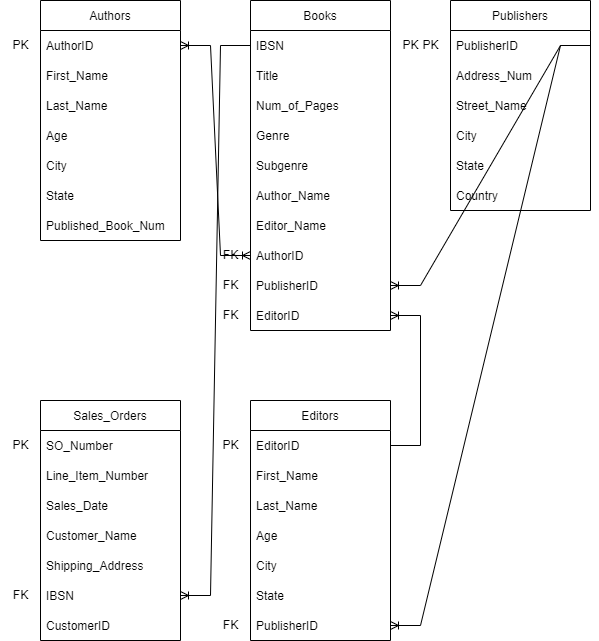

The diagram above was exported from draw.io. Its source (the exported page's mxGraphModel, read from the mxfile embedded in the PNG):
<mxGraphModel dx="1422" dy="754" grid="1" gridSize="10" guides="1" tooltips="1" connect="1" arrows="1" fold="1" page="1" pageScale="1" pageWidth="827" pageHeight="1169" math="0" shadow="0">
  <root>
    <mxCell id="WIyWlLk6GJQsqaUBKTNV-0" />
    <mxCell id="WIyWlLk6GJQsqaUBKTNV-1" parent="WIyWlLk6GJQsqaUBKTNV-0" />
    <mxCell id="-ocdw5eH0NGcM44OSKN--1" value="Authors" style="swimlane;fontStyle=0;childLayout=stackLayout;horizontal=1;startSize=30;horizontalStack=0;resizeParent=1;resizeParentMax=0;resizeLast=0;collapsible=1;marginBottom=0;" vertex="1" parent="WIyWlLk6GJQsqaUBKTNV-1">
      <mxGeometry x="50" y="80" width="140" height="240" as="geometry" />
    </mxCell>
    <mxCell id="-ocdw5eH0NGcM44OSKN--2" value="AuthorID" style="text;strokeColor=none;fillColor=none;align=left;verticalAlign=middle;spacingLeft=4;spacingRight=4;overflow=hidden;points=[[0,0.5],[1,0.5]];portConstraint=eastwest;rotatable=0;" vertex="1" parent="-ocdw5eH0NGcM44OSKN--1">
      <mxGeometry y="30" width="140" height="30" as="geometry" />
    </mxCell>
    <mxCell id="-ocdw5eH0NGcM44OSKN--3" value="First_Name" style="text;strokeColor=none;fillColor=none;align=left;verticalAlign=middle;spacingLeft=4;spacingRight=4;overflow=hidden;points=[[0,0.5],[1,0.5]];portConstraint=eastwest;rotatable=0;" vertex="1" parent="-ocdw5eH0NGcM44OSKN--1">
      <mxGeometry y="60" width="140" height="30" as="geometry" />
    </mxCell>
    <mxCell id="-ocdw5eH0NGcM44OSKN--4" value="Last_Name" style="text;strokeColor=none;fillColor=none;align=left;verticalAlign=middle;spacingLeft=4;spacingRight=4;overflow=hidden;points=[[0,0.5],[1,0.5]];portConstraint=eastwest;rotatable=0;" vertex="1" parent="-ocdw5eH0NGcM44OSKN--1">
      <mxGeometry y="90" width="140" height="30" as="geometry" />
    </mxCell>
    <mxCell id="-ocdw5eH0NGcM44OSKN--6" value="Age" style="text;strokeColor=none;fillColor=none;align=left;verticalAlign=middle;spacingLeft=4;spacingRight=4;overflow=hidden;points=[[0,0.5],[1,0.5]];portConstraint=eastwest;rotatable=0;" vertex="1" parent="-ocdw5eH0NGcM44OSKN--1">
      <mxGeometry y="120" width="140" height="30" as="geometry" />
    </mxCell>
    <mxCell id="-ocdw5eH0NGcM44OSKN--5" value="City" style="text;strokeColor=none;fillColor=none;align=left;verticalAlign=middle;spacingLeft=4;spacingRight=4;overflow=hidden;points=[[0,0.5],[1,0.5]];portConstraint=eastwest;rotatable=0;" vertex="1" parent="-ocdw5eH0NGcM44OSKN--1">
      <mxGeometry y="150" width="140" height="30" as="geometry" />
    </mxCell>
    <mxCell id="-ocdw5eH0NGcM44OSKN--8" value="State" style="text;strokeColor=none;fillColor=none;align=left;verticalAlign=middle;spacingLeft=4;spacingRight=4;overflow=hidden;points=[[0,0.5],[1,0.5]];portConstraint=eastwest;rotatable=0;" vertex="1" parent="-ocdw5eH0NGcM44OSKN--1">
      <mxGeometry y="180" width="140" height="30" as="geometry" />
    </mxCell>
    <mxCell id="-ocdw5eH0NGcM44OSKN--7" value="Published_Book_Num" style="text;strokeColor=none;fillColor=none;align=left;verticalAlign=middle;spacingLeft=4;spacingRight=4;overflow=hidden;points=[[0,0.5],[1,0.5]];portConstraint=eastwest;rotatable=0;" vertex="1" parent="-ocdw5eH0NGcM44OSKN--1">
      <mxGeometry y="210" width="140" height="30" as="geometry" />
    </mxCell>
    <mxCell id="-ocdw5eH0NGcM44OSKN--9" value="Books" style="swimlane;fontStyle=0;childLayout=stackLayout;horizontal=1;startSize=30;horizontalStack=0;resizeParent=1;resizeParentMax=0;resizeLast=0;collapsible=1;marginBottom=0;" vertex="1" parent="WIyWlLk6GJQsqaUBKTNV-1">
      <mxGeometry x="260" y="80" width="140" height="330" as="geometry" />
    </mxCell>
    <mxCell id="-ocdw5eH0NGcM44OSKN--10" value="IBSN" style="text;strokeColor=none;fillColor=none;align=left;verticalAlign=middle;spacingLeft=4;spacingRight=4;overflow=hidden;points=[[0,0.5],[1,0.5]];portConstraint=eastwest;rotatable=0;" vertex="1" parent="-ocdw5eH0NGcM44OSKN--9">
      <mxGeometry y="30" width="140" height="30" as="geometry" />
    </mxCell>
    <mxCell id="-ocdw5eH0NGcM44OSKN--11" value="Title" style="text;strokeColor=none;fillColor=none;align=left;verticalAlign=middle;spacingLeft=4;spacingRight=4;overflow=hidden;points=[[0,0.5],[1,0.5]];portConstraint=eastwest;rotatable=0;" vertex="1" parent="-ocdw5eH0NGcM44OSKN--9">
      <mxGeometry y="60" width="140" height="30" as="geometry" />
    </mxCell>
    <mxCell id="-ocdw5eH0NGcM44OSKN--12" value="Num_of_Pages" style="text;strokeColor=none;fillColor=none;align=left;verticalAlign=middle;spacingLeft=4;spacingRight=4;overflow=hidden;points=[[0,0.5],[1,0.5]];portConstraint=eastwest;rotatable=0;" vertex="1" parent="-ocdw5eH0NGcM44OSKN--9">
      <mxGeometry y="90" width="140" height="30" as="geometry" />
    </mxCell>
    <mxCell id="-ocdw5eH0NGcM44OSKN--19" value="Genre" style="text;strokeColor=none;fillColor=none;align=left;verticalAlign=middle;spacingLeft=4;spacingRight=4;overflow=hidden;points=[[0,0.5],[1,0.5]];portConstraint=eastwest;rotatable=0;" vertex="1" parent="-ocdw5eH0NGcM44OSKN--9">
      <mxGeometry y="120" width="140" height="30" as="geometry" />
    </mxCell>
    <mxCell id="-ocdw5eH0NGcM44OSKN--18" value="Subgenre" style="text;strokeColor=none;fillColor=none;align=left;verticalAlign=middle;spacingLeft=4;spacingRight=4;overflow=hidden;points=[[0,0.5],[1,0.5]];portConstraint=eastwest;rotatable=0;" vertex="1" parent="-ocdw5eH0NGcM44OSKN--9">
      <mxGeometry y="150" width="140" height="30" as="geometry" />
    </mxCell>
    <mxCell id="-ocdw5eH0NGcM44OSKN--17" value="Author_Name" style="text;strokeColor=none;fillColor=none;align=left;verticalAlign=middle;spacingLeft=4;spacingRight=4;overflow=hidden;points=[[0,0.5],[1,0.5]];portConstraint=eastwest;rotatable=0;" vertex="1" parent="-ocdw5eH0NGcM44OSKN--9">
      <mxGeometry y="180" width="140" height="30" as="geometry" />
    </mxCell>
    <mxCell id="-ocdw5eH0NGcM44OSKN--16" value="Editor_Name" style="text;strokeColor=none;fillColor=none;align=left;verticalAlign=middle;spacingLeft=4;spacingRight=4;overflow=hidden;points=[[0,0.5],[1,0.5]];portConstraint=eastwest;rotatable=0;" vertex="1" parent="-ocdw5eH0NGcM44OSKN--9">
      <mxGeometry y="210" width="140" height="30" as="geometry" />
    </mxCell>
    <mxCell id="-ocdw5eH0NGcM44OSKN--15" value="AuthorID" style="text;strokeColor=none;fillColor=none;align=left;verticalAlign=middle;spacingLeft=4;spacingRight=4;overflow=hidden;points=[[0,0.5],[1,0.5]];portConstraint=eastwest;rotatable=0;" vertex="1" parent="-ocdw5eH0NGcM44OSKN--9">
      <mxGeometry y="240" width="140" height="30" as="geometry" />
    </mxCell>
    <mxCell id="-ocdw5eH0NGcM44OSKN--14" value="PublisherID" style="text;strokeColor=none;fillColor=none;align=left;verticalAlign=middle;spacingLeft=4;spacingRight=4;overflow=hidden;points=[[0,0.5],[1,0.5]];portConstraint=eastwest;rotatable=0;" vertex="1" parent="-ocdw5eH0NGcM44OSKN--9">
      <mxGeometry y="270" width="140" height="30" as="geometry" />
    </mxCell>
    <mxCell id="-ocdw5eH0NGcM44OSKN--13" value="EditorID" style="text;strokeColor=none;fillColor=none;align=left;verticalAlign=middle;spacingLeft=4;spacingRight=4;overflow=hidden;points=[[0,0.5],[1,0.5]];portConstraint=eastwest;rotatable=0;" vertex="1" parent="-ocdw5eH0NGcM44OSKN--9">
      <mxGeometry y="300" width="140" height="30" as="geometry" />
    </mxCell>
    <mxCell id="-ocdw5eH0NGcM44OSKN--20" value="Publishers" style="swimlane;fontStyle=0;childLayout=stackLayout;horizontal=1;startSize=30;horizontalStack=0;resizeParent=1;resizeParentMax=0;resizeLast=0;collapsible=1;marginBottom=0;" vertex="1" parent="WIyWlLk6GJQsqaUBKTNV-1">
      <mxGeometry x="460" y="80" width="140" height="210" as="geometry" />
    </mxCell>
    <mxCell id="-ocdw5eH0NGcM44OSKN--21" value="PublisherID" style="text;strokeColor=none;fillColor=none;align=left;verticalAlign=middle;spacingLeft=4;spacingRight=4;overflow=hidden;points=[[0,0.5],[1,0.5]];portConstraint=eastwest;rotatable=0;" vertex="1" parent="-ocdw5eH0NGcM44OSKN--20">
      <mxGeometry y="30" width="140" height="30" as="geometry" />
    </mxCell>
    <mxCell id="-ocdw5eH0NGcM44OSKN--22" value="Address_Num" style="text;strokeColor=none;fillColor=none;align=left;verticalAlign=middle;spacingLeft=4;spacingRight=4;overflow=hidden;points=[[0,0.5],[1,0.5]];portConstraint=eastwest;rotatable=0;" vertex="1" parent="-ocdw5eH0NGcM44OSKN--20">
      <mxGeometry y="60" width="140" height="30" as="geometry" />
    </mxCell>
    <mxCell id="-ocdw5eH0NGcM44OSKN--23" value="Street_Name" style="text;strokeColor=none;fillColor=none;align=left;verticalAlign=middle;spacingLeft=4;spacingRight=4;overflow=hidden;points=[[0,0.5],[1,0.5]];portConstraint=eastwest;rotatable=0;" vertex="1" parent="-ocdw5eH0NGcM44OSKN--20">
      <mxGeometry y="90" width="140" height="30" as="geometry" />
    </mxCell>
    <mxCell id="-ocdw5eH0NGcM44OSKN--26" value="City" style="text;strokeColor=none;fillColor=none;align=left;verticalAlign=middle;spacingLeft=4;spacingRight=4;overflow=hidden;points=[[0,0.5],[1,0.5]];portConstraint=eastwest;rotatable=0;" vertex="1" parent="-ocdw5eH0NGcM44OSKN--20">
      <mxGeometry y="120" width="140" height="30" as="geometry" />
    </mxCell>
    <mxCell id="-ocdw5eH0NGcM44OSKN--25" value="State" style="text;strokeColor=none;fillColor=none;align=left;verticalAlign=middle;spacingLeft=4;spacingRight=4;overflow=hidden;points=[[0,0.5],[1,0.5]];portConstraint=eastwest;rotatable=0;" vertex="1" parent="-ocdw5eH0NGcM44OSKN--20">
      <mxGeometry y="150" width="140" height="30" as="geometry" />
    </mxCell>
    <mxCell id="-ocdw5eH0NGcM44OSKN--24" value="Country" style="text;strokeColor=none;fillColor=none;align=left;verticalAlign=middle;spacingLeft=4;spacingRight=4;overflow=hidden;points=[[0,0.5],[1,0.5]];portConstraint=eastwest;rotatable=0;" vertex="1" parent="-ocdw5eH0NGcM44OSKN--20">
      <mxGeometry y="180" width="140" height="30" as="geometry" />
    </mxCell>
    <mxCell id="-ocdw5eH0NGcM44OSKN--27" value="Sales_Orders" style="swimlane;fontStyle=0;childLayout=stackLayout;horizontal=1;startSize=30;horizontalStack=0;resizeParent=1;resizeParentMax=0;resizeLast=0;collapsible=1;marginBottom=0;" vertex="1" parent="WIyWlLk6GJQsqaUBKTNV-1">
      <mxGeometry x="50" y="480" width="140" height="240" as="geometry" />
    </mxCell>
    <mxCell id="-ocdw5eH0NGcM44OSKN--28" value="SO_Number" style="text;strokeColor=none;fillColor=none;align=left;verticalAlign=middle;spacingLeft=4;spacingRight=4;overflow=hidden;points=[[0,0.5],[1,0.5]];portConstraint=eastwest;rotatable=0;" vertex="1" parent="-ocdw5eH0NGcM44OSKN--27">
      <mxGeometry y="30" width="140" height="30" as="geometry" />
    </mxCell>
    <mxCell id="-ocdw5eH0NGcM44OSKN--29" value="Line_Item_Number" style="text;strokeColor=none;fillColor=none;align=left;verticalAlign=middle;spacingLeft=4;spacingRight=4;overflow=hidden;points=[[0,0.5],[1,0.5]];portConstraint=eastwest;rotatable=0;" vertex="1" parent="-ocdw5eH0NGcM44OSKN--27">
      <mxGeometry y="60" width="140" height="30" as="geometry" />
    </mxCell>
    <mxCell id="-ocdw5eH0NGcM44OSKN--30" value="Sales_Date" style="text;strokeColor=none;fillColor=none;align=left;verticalAlign=middle;spacingLeft=4;spacingRight=4;overflow=hidden;points=[[0,0.5],[1,0.5]];portConstraint=eastwest;rotatable=0;" vertex="1" parent="-ocdw5eH0NGcM44OSKN--27">
      <mxGeometry y="90" width="140" height="30" as="geometry" />
    </mxCell>
    <mxCell id="-ocdw5eH0NGcM44OSKN--34" value="Customer_Name" style="text;strokeColor=none;fillColor=none;align=left;verticalAlign=middle;spacingLeft=4;spacingRight=4;overflow=hidden;points=[[0,0.5],[1,0.5]];portConstraint=eastwest;rotatable=0;" vertex="1" parent="-ocdw5eH0NGcM44OSKN--27">
      <mxGeometry y="120" width="140" height="30" as="geometry" />
    </mxCell>
    <mxCell id="-ocdw5eH0NGcM44OSKN--33" value="Shipping_Address" style="text;strokeColor=none;fillColor=none;align=left;verticalAlign=middle;spacingLeft=4;spacingRight=4;overflow=hidden;points=[[0,0.5],[1,0.5]];portConstraint=eastwest;rotatable=0;" vertex="1" parent="-ocdw5eH0NGcM44OSKN--27">
      <mxGeometry y="150" width="140" height="30" as="geometry" />
    </mxCell>
    <mxCell id="-ocdw5eH0NGcM44OSKN--32" value="IBSN" style="text;strokeColor=none;fillColor=none;align=left;verticalAlign=middle;spacingLeft=4;spacingRight=4;overflow=hidden;points=[[0,0.5],[1,0.5]];portConstraint=eastwest;rotatable=0;" vertex="1" parent="-ocdw5eH0NGcM44OSKN--27">
      <mxGeometry y="180" width="140" height="30" as="geometry" />
    </mxCell>
    <mxCell id="-ocdw5eH0NGcM44OSKN--31" value="CustomerID" style="text;strokeColor=none;fillColor=none;align=left;verticalAlign=middle;spacingLeft=4;spacingRight=4;overflow=hidden;points=[[0,0.5],[1,0.5]];portConstraint=eastwest;rotatable=0;" vertex="1" parent="-ocdw5eH0NGcM44OSKN--27">
      <mxGeometry y="210" width="140" height="30" as="geometry" />
    </mxCell>
    <mxCell id="-ocdw5eH0NGcM44OSKN--35" value="Editors" style="swimlane;fontStyle=0;childLayout=stackLayout;horizontal=1;startSize=30;horizontalStack=0;resizeParent=1;resizeParentMax=0;resizeLast=0;collapsible=1;marginBottom=0;" vertex="1" parent="WIyWlLk6GJQsqaUBKTNV-1">
      <mxGeometry x="260" y="480" width="140" height="240" as="geometry" />
    </mxCell>
    <mxCell id="-ocdw5eH0NGcM44OSKN--36" value="EditorID" style="text;strokeColor=none;fillColor=none;align=left;verticalAlign=middle;spacingLeft=4;spacingRight=4;overflow=hidden;points=[[0,0.5],[1,0.5]];portConstraint=eastwest;rotatable=0;" vertex="1" parent="-ocdw5eH0NGcM44OSKN--35">
      <mxGeometry y="30" width="140" height="30" as="geometry" />
    </mxCell>
    <mxCell id="-ocdw5eH0NGcM44OSKN--37" value="First_Name" style="text;strokeColor=none;fillColor=none;align=left;verticalAlign=middle;spacingLeft=4;spacingRight=4;overflow=hidden;points=[[0,0.5],[1,0.5]];portConstraint=eastwest;rotatable=0;" vertex="1" parent="-ocdw5eH0NGcM44OSKN--35">
      <mxGeometry y="60" width="140" height="30" as="geometry" />
    </mxCell>
    <mxCell id="-ocdw5eH0NGcM44OSKN--38" value="Last_Name" style="text;strokeColor=none;fillColor=none;align=left;verticalAlign=middle;spacingLeft=4;spacingRight=4;overflow=hidden;points=[[0,0.5],[1,0.5]];portConstraint=eastwest;rotatable=0;" vertex="1" parent="-ocdw5eH0NGcM44OSKN--35">
      <mxGeometry y="90" width="140" height="30" as="geometry" />
    </mxCell>
    <mxCell id="-ocdw5eH0NGcM44OSKN--42" value="Age" style="text;strokeColor=none;fillColor=none;align=left;verticalAlign=middle;spacingLeft=4;spacingRight=4;overflow=hidden;points=[[0,0.5],[1,0.5]];portConstraint=eastwest;rotatable=0;" vertex="1" parent="-ocdw5eH0NGcM44OSKN--35">
      <mxGeometry y="120" width="140" height="30" as="geometry" />
    </mxCell>
    <mxCell id="-ocdw5eH0NGcM44OSKN--41" value="City" style="text;strokeColor=none;fillColor=none;align=left;verticalAlign=middle;spacingLeft=4;spacingRight=4;overflow=hidden;points=[[0,0.5],[1,0.5]];portConstraint=eastwest;rotatable=0;" vertex="1" parent="-ocdw5eH0NGcM44OSKN--35">
      <mxGeometry y="150" width="140" height="30" as="geometry" />
    </mxCell>
    <mxCell id="-ocdw5eH0NGcM44OSKN--40" value="State" style="text;strokeColor=none;fillColor=none;align=left;verticalAlign=middle;spacingLeft=4;spacingRight=4;overflow=hidden;points=[[0,0.5],[1,0.5]];portConstraint=eastwest;rotatable=0;" vertex="1" parent="-ocdw5eH0NGcM44OSKN--35">
      <mxGeometry y="180" width="140" height="30" as="geometry" />
    </mxCell>
    <mxCell id="-ocdw5eH0NGcM44OSKN--39" value="PublisherID" style="text;strokeColor=none;fillColor=none;align=left;verticalAlign=middle;spacingLeft=4;spacingRight=4;overflow=hidden;points=[[0,0.5],[1,0.5]];portConstraint=eastwest;rotatable=0;" vertex="1" parent="-ocdw5eH0NGcM44OSKN--35">
      <mxGeometry y="210" width="140" height="30" as="geometry" />
    </mxCell>
    <mxCell id="-ocdw5eH0NGcM44OSKN--44" value="" style="edgeStyle=entityRelationEdgeStyle;fontSize=12;html=1;endArrow=ERoneToMany;rounded=0;" edge="1" parent="WIyWlLk6GJQsqaUBKTNV-1" source="-ocdw5eH0NGcM44OSKN--10" target="-ocdw5eH0NGcM44OSKN--32">
      <mxGeometry width="100" height="100" relative="1" as="geometry">
        <mxPoint x="400" y="180" as="sourcePoint" />
        <mxPoint x="50" y="735" as="targetPoint" />
      </mxGeometry>
    </mxCell>
    <mxCell id="-ocdw5eH0NGcM44OSKN--45" value="" style="edgeStyle=entityRelationEdgeStyle;fontSize=12;html=1;endArrow=ERoneToMany;startArrow=ERoneToMany;rounded=0;" edge="1" parent="WIyWlLk6GJQsqaUBKTNV-1" source="-ocdw5eH0NGcM44OSKN--2" target="-ocdw5eH0NGcM44OSKN--15">
      <mxGeometry width="100" height="100" relative="1" as="geometry">
        <mxPoint x="190" y="120" as="sourcePoint" />
        <mxPoint x="290" y="20" as="targetPoint" />
      </mxGeometry>
    </mxCell>
    <mxCell id="-ocdw5eH0NGcM44OSKN--47" value="" style="edgeStyle=entityRelationEdgeStyle;fontSize=12;html=1;endArrow=ERoneToMany;rounded=0;exitX=1;exitY=0.5;exitDx=0;exitDy=0;entryX=1;entryY=0.5;entryDx=0;entryDy=0;" edge="1" parent="WIyWlLk6GJQsqaUBKTNV-1" source="-ocdw5eH0NGcM44OSKN--36" target="-ocdw5eH0NGcM44OSKN--13">
      <mxGeometry width="100" height="100" relative="1" as="geometry">
        <mxPoint x="360" y="440" as="sourcePoint" />
        <mxPoint x="460" y="340" as="targetPoint" />
      </mxGeometry>
    </mxCell>
    <mxCell id="-ocdw5eH0NGcM44OSKN--48" value="" style="edgeStyle=entityRelationEdgeStyle;fontSize=12;html=1;endArrow=ERoneToMany;rounded=0;exitX=1;exitY=0.5;exitDx=0;exitDy=0;entryX=1;entryY=0.5;entryDx=0;entryDy=0;" edge="1" parent="WIyWlLk6GJQsqaUBKTNV-1" source="-ocdw5eH0NGcM44OSKN--21" target="-ocdw5eH0NGcM44OSKN--39">
      <mxGeometry width="100" height="100" relative="1" as="geometry">
        <mxPoint x="560" y="590" as="sourcePoint" />
        <mxPoint x="660" y="490" as="targetPoint" />
      </mxGeometry>
    </mxCell>
    <mxCell id="-ocdw5eH0NGcM44OSKN--49" value="" style="edgeStyle=entityRelationEdgeStyle;fontSize=12;html=1;endArrow=ERoneToMany;rounded=0;exitX=1;exitY=0.5;exitDx=0;exitDy=0;entryX=1;entryY=0.5;entryDx=0;entryDy=0;" edge="1" parent="WIyWlLk6GJQsqaUBKTNV-1" source="-ocdw5eH0NGcM44OSKN--21" target="-ocdw5eH0NGcM44OSKN--14">
      <mxGeometry width="100" height="100" relative="1" as="geometry">
        <mxPoint x="660" y="230" as="sourcePoint" />
        <mxPoint x="760" y="130" as="targetPoint" />
      </mxGeometry>
    </mxCell>
    <mxCell id="-ocdw5eH0NGcM44OSKN--50" value="PK" style="text;html=1;align=center;verticalAlign=middle;resizable=0;points=[];autosize=1;strokeColor=none;fillColor=none;" vertex="1" parent="WIyWlLk6GJQsqaUBKTNV-1">
      <mxGeometry x="10" y="110" width="40" height="30" as="geometry" />
    </mxCell>
    <mxCell id="-ocdw5eH0NGcM44OSKN--51" value="PK" style="text;html=1;align=center;verticalAlign=middle;resizable=0;points=[];autosize=1;strokeColor=none;fillColor=none;" vertex="1" parent="WIyWlLk6GJQsqaUBKTNV-1">
      <mxGeometry x="10" y="510" width="40" height="30" as="geometry" />
    </mxCell>
    <mxCell id="-ocdw5eH0NGcM44OSKN--52" value="PK" style="text;html=1;align=center;verticalAlign=middle;resizable=0;points=[];autosize=1;strokeColor=none;fillColor=none;" vertex="1" parent="WIyWlLk6GJQsqaUBKTNV-1">
      <mxGeometry x="400" y="110" width="40" height="30" as="geometry" />
    </mxCell>
    <mxCell id="-ocdw5eH0NGcM44OSKN--55" value="PK" style="text;html=1;align=center;verticalAlign=middle;resizable=0;points=[];autosize=1;strokeColor=none;fillColor=none;" vertex="1" parent="WIyWlLk6GJQsqaUBKTNV-1">
      <mxGeometry x="420" y="110" width="40" height="30" as="geometry" />
    </mxCell>
    <mxCell id="-ocdw5eH0NGcM44OSKN--57" value="PK" style="text;html=1;align=center;verticalAlign=middle;resizable=0;points=[];autosize=1;strokeColor=none;fillColor=none;" vertex="1" parent="WIyWlLk6GJQsqaUBKTNV-1">
      <mxGeometry x="220" y="510" width="40" height="30" as="geometry" />
    </mxCell>
    <mxCell id="-ocdw5eH0NGcM44OSKN--58" value="FK" style="text;html=1;align=center;verticalAlign=middle;resizable=0;points=[];autosize=1;strokeColor=none;fillColor=none;" vertex="1" parent="WIyWlLk6GJQsqaUBKTNV-1">
      <mxGeometry x="220" y="690" width="40" height="30" as="geometry" />
    </mxCell>
    <mxCell id="-ocdw5eH0NGcM44OSKN--59" value="FK" style="text;html=1;align=center;verticalAlign=middle;resizable=0;points=[];autosize=1;strokeColor=none;fillColor=none;" vertex="1" parent="WIyWlLk6GJQsqaUBKTNV-1">
      <mxGeometry x="220" y="380" width="40" height="30" as="geometry" />
    </mxCell>
    <mxCell id="-ocdw5eH0NGcM44OSKN--60" value="FK" style="text;html=1;align=center;verticalAlign=middle;resizable=0;points=[];autosize=1;strokeColor=none;fillColor=none;" vertex="1" parent="WIyWlLk6GJQsqaUBKTNV-1">
      <mxGeometry x="220" y="350" width="40" height="30" as="geometry" />
    </mxCell>
    <mxCell id="-ocdw5eH0NGcM44OSKN--61" value="FK" style="text;html=1;align=center;verticalAlign=middle;resizable=0;points=[];autosize=1;strokeColor=none;fillColor=none;" vertex="1" parent="WIyWlLk6GJQsqaUBKTNV-1">
      <mxGeometry x="220" y="320" width="40" height="30" as="geometry" />
    </mxCell>
    <mxCell id="-ocdw5eH0NGcM44OSKN--62" value="FK" style="text;html=1;align=center;verticalAlign=middle;resizable=0;points=[];autosize=1;strokeColor=none;fillColor=none;" vertex="1" parent="WIyWlLk6GJQsqaUBKTNV-1">
      <mxGeometry x="10" y="660" width="40" height="30" as="geometry" />
    </mxCell>
  </root>
</mxGraphModel>